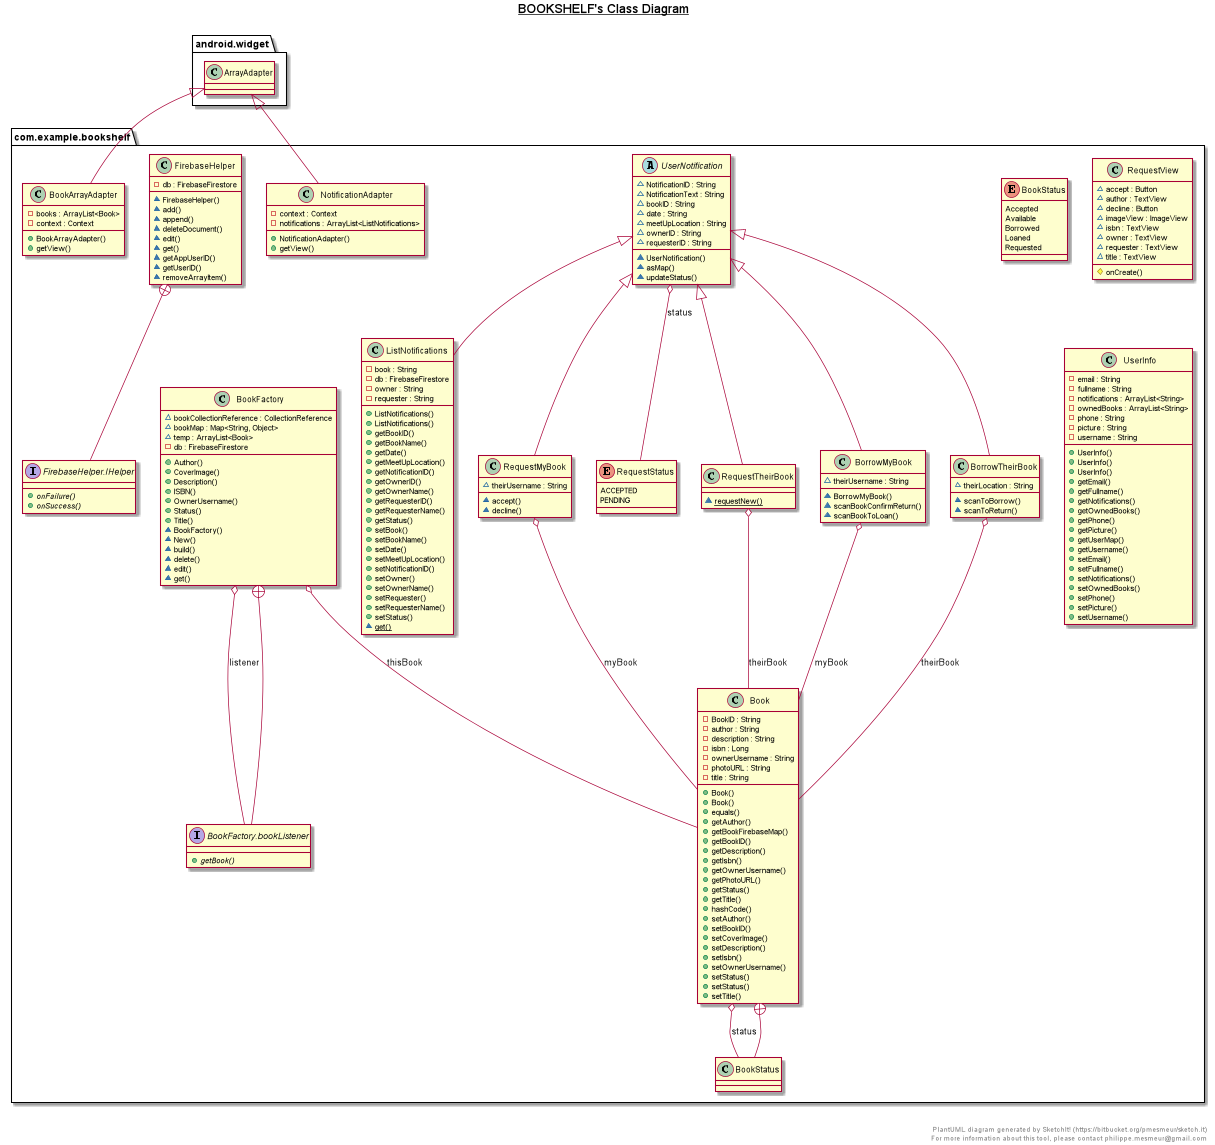

The diagram above was rendered by PlantUML. Its source (embedded in the PNG):
@startuml

title __BOOKSHELF's Class Diagram__\n


  namespace com.example.bookshelf {
    class com.example.bookshelf.Book {
        - BookID : String
        - author : String
        - description : String
        - isbn : Long
        - ownerUsername : String
        - photoURL : String
        - title : String
        + Book()
        + Book()
        + equals()
        + getAuthor()
        + getBookFirebaseMap()
        + getBookID()
        + getDescription()
        + getIsbn()
        + getOwnerUsername()
        + getPhotoURL()
        + getStatus()
        + getTitle()
        + hashCode()
        + setAuthor()
        + setBookID()
        + setCoverImage()
        + setDescription()
        + setIsbn()
        + setOwnerUsername()
        + setStatus()
        + setStatus()
        + setTitle()
    }
  }
  

  namespace com.example.bookshelf {
    enum BookStatus {
      Accepted
      Available
      Borrowed
      Loaned
      Requested
    }
  }

  

  namespace com.example.bookshelf {
    class com.example.bookshelf.BookArrayAdapter {
        - books : ArrayList<Book>
        - context : Context
        + BookArrayAdapter()
        + getView()
    }
  }
  

  namespace com.example.bookshelf {
    class com.example.bookshelf.BookFactory {
        ~ bookCollectionReference : CollectionReference
        ~ bookMap : Map<String, Object>
        ~ temp : ArrayList<Book>
        - db : FirebaseFirestore
        + Author()
        + CoverImage()
        + Description()
        + ISBN()
        + OwnerUsername()
        + Status()
        + Title()
        ~ BookFactory()
        ~ New()
        ~ build()
        ~ delete()
        ~ edit()
        ~ get()
    }
  }
  

  namespace com.example.bookshelf {
    interface com.example.bookshelf.BookFactory.bookListener {
        {abstract} + getBook()
    }
  }
  

  

  namespace com.example.bookshelf {
    class com.example.bookshelf.BorrowMyBook {
        ~ theirUsername : String
        ~ BorrowMyBook()
        ~ scanBookConfirmReturn()
        ~ scanBookToLoan()
    }
  }
  

  namespace com.example.bookshelf {
    class com.example.bookshelf.BorrowTheirBook {
        ~ theirLocation : String
        ~ scanToBorrow()
        ~ scanToReturn()
    }
  }

  

  

  

  

  namespace com.example.bookshelf {
    class com.example.bookshelf.FirebaseHelper {
        - db : FirebaseFirestore
        ~ FirebaseHelper()
        ~ add()
        ~ append()
        ~ deleteDocument()
        ~ edit()
        ~ get()
        ~ getAppUserID()
        ~ getUserID()
        ~ removeArrayItem()
    }
  }
  

  namespace com.example.bookshelf {
    interface com.example.bookshelf.FirebaseHelper.IHelper {
        {abstract} + onFailure()
        {abstract} + onSuccess()
    }
  }
  

  namespace com.example.bookshelf {
    class com.example.bookshelf.ListNotifications {
        - book : String
        - db : FirebaseFirestore
        - owner : String
        - requester : String
        + ListNotifications()
        + ListNotifications()
        + getBookID()
        + getBookName()
        + getDate()
        + getMeetUpLocation()
        + getNotificationID()
        + getOwnerID()
        + getOwnerName()
        + getRequesterID()
        + getRequesterName()
        + getStatus()
        + setBook()
        + setBookName()
        + setDate()
        + setMeetUpLocation()
        + setNotificationID()
        + setOwner()
        + setOwnerName()
        + setRequester()
        + setRequesterName()
        + setStatus()
        {static} ~ get()
    }
  }

  

  namespace com.example.bookshelf {
    class com.example.bookshelf.NotificationAdapter {
        - context : Context
        - notifications : ArrayList<ListNotifications>
        + NotificationAdapter()
        + getView()
    }
  }
  

  

  namespace com.example.bookshelf {
    class com.example.bookshelf.RequestMyBook {
        ~ theirUsername : String
        ~ accept()
        ~ decline()
    }
  }
  

  namespace com.example.bookshelf {
    enum RequestStatus {
      ACCEPTED
      PENDING
    }
  }
  

  namespace com.example.bookshelf {
    class com.example.bookshelf.RequestTheirBook {
        {static} ~ requestNew()
    }
  }
  

  namespace com.example.bookshelf {
    class com.example.bookshelf.RequestView {
        ~ accept : Button
        ~ author : TextView
        ~ decline : Button
        ~ imageView : ImageView
        ~ isbn : TextView
        ~ owner : TextView
        ~ requester : TextView
        ~ title : TextView
        # onCreate()
    }
  }
  


  namespace com.example.bookshelf {
    class com.example.bookshelf.UserInfo {
        - email : String
        - fullname : String
        - notifications : ArrayList<String>
        - ownedBooks : ArrayList<String>
        - phone : String
        - picture : String
        - username : String
        + UserInfo()
        + UserInfo()
        + UserInfo()
        + getEmail()
        + getFullname()
        + getNotifications()
        + getOwnedBooks()
        + getPhone()
        + getPicture()
        + getUserMap()
        + getUsername()
        + setEmail()
        + setFullname()
        + setNotifications()
        + setOwnedBooks()
        + setPhone()
        + setPicture()
        + setUsername()
    }
  }
  

  namespace com.example.bookshelf {
    abstract class com.example.bookshelf.UserNotification {
        ~ NotificationID : String
        ~ NotificationText : String
        ~ bookID : String
        ~ date : String
        ~ meetUpLocation : String
        ~ ownerID : String
        ~ requesterID : String
        ~ UserNotification()
        ~ asMap()
        ~ updateStatus()
    }
  }
  

  com.example.bookshelf.Book o-- com.example.bookshelf.Book.BookStatus : status
  com.example.bookshelf.Book +-down- com.example.bookshelf.Book.BookStatus
  com.example.bookshelf.BookArrayAdapter -up-|> android.widget.ArrayAdapter
  com.example.bookshelf.BookFactory o-- com.example.bookshelf.BookFactory.bookListener : listener
  com.example.bookshelf.BookFactory o-- com.example.bookshelf.Book : thisBook
  com.example.bookshelf.BookFactory +-down- com.example.bookshelf.BookFactory.bookListener
  com.example.bookshelf.BorrowMyBook -up-|> com.example.bookshelf.UserNotification
  com.example.bookshelf.BorrowMyBook o-- com.example.bookshelf.Book : myBook
  com.example.bookshelf.BorrowTheirBook -up-|> com.example.bookshelf.UserNotification
  com.example.bookshelf.BorrowTheirBook o-- com.example.bookshelf.Book : theirBook
  com.example.bookshelf.FirebaseHelper +-down- com.example.bookshelf.FirebaseHelper.IHelper
  com.example.bookshelf.ListNotifications -up-|> com.example.bookshelf.UserNotification
  com.example.bookshelf.NotificationAdapter -up-|> android.widget.ArrayAdapter
  com.example.bookshelf.RequestMyBook -up-|> com.example.bookshelf.UserNotification
  com.example.bookshelf.RequestMyBook o-- com.example.bookshelf.Book : myBook
  com.example.bookshelf.RequestTheirBook -up-|> com.example.bookshelf.UserNotification
  com.example.bookshelf.RequestTheirBook o-- com.example.bookshelf.Book : theirBook
  com.example.bookshelf.UserNotification o-- com.example.bookshelf.RequestStatus : status


right footer


PlantUML diagram generated by SketchIt! (https://bitbucket.org/pmesmeur/sketch.it)
For more information about this tool, please contact philippe.mesmeur@gmail.com
endfooter

@enduml